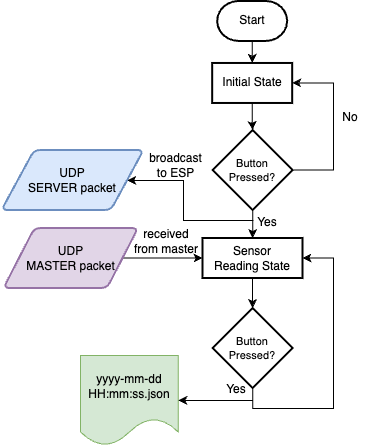

The diagram above was exported from draw.io. Its source (the exported page's mxGraphModel, read from the mxfile embedded in the PNG):
<mxGraphModel dx="1760" dy="595" grid="1" gridSize="10" guides="1" tooltips="1" connect="1" arrows="1" fold="1" page="1" pageScale="1" pageWidth="827" pageHeight="1169" math="0" shadow="0">
  <root>
    <mxCell id="0" />
    <mxCell id="1" parent="0" />
    <mxCell id="2" value="" style="edgeStyle=orthogonalEdgeStyle;rounded=0;orthogonalLoop=1;jettySize=auto;html=1;" edge="1" source="3" target="7" parent="1">
      <mxGeometry relative="1" as="geometry" />
    </mxCell>
    <mxCell id="3" value="Start" style="strokeWidth=2;html=1;shape=mxgraph.flowchart.terminator;whiteSpace=wrap;" vertex="1" parent="1">
      <mxGeometry x="393.68" y="900.47" width="70" height="40" as="geometry" />
    </mxCell>
    <mxCell id="4" value="" style="edgeStyle=orthogonalEdgeStyle;rounded=0;orthogonalLoop=1;jettySize=auto;html=1;exitX=0.5;exitY=1;exitDx=0;exitDy=0;" edge="1" source="21" target="9" parent="1">
      <mxGeometry relative="1" as="geometry" />
    </mxCell>
    <mxCell id="5" value="" style="edgeStyle=orthogonalEdgeStyle;rounded=0;orthogonalLoop=1;jettySize=auto;html=1;entryX=1;entryY=0.5;entryDx=0;entryDy=0;" edge="1" target="17" parent="1">
      <mxGeometry relative="1" as="geometry">
        <mxPoint x="430" y="1120" as="sourcePoint" />
        <mxPoint x="256.0526315789475" y="1025.47" as="targetPoint" />
        <Array as="points">
          <mxPoint x="360" y="1120" />
          <mxPoint x="360" y="1080" />
          <mxPoint x="304" y="1080" />
        </Array>
      </mxGeometry>
    </mxCell>
    <mxCell id="6" value="" style="edgeStyle=orthogonalEdgeStyle;rounded=0;orthogonalLoop=1;jettySize=auto;html=1;" edge="1" source="7" target="21" parent="1">
      <mxGeometry relative="1" as="geometry" />
    </mxCell>
    <mxCell id="7" value="Initial State" style="whiteSpace=wrap;html=1;strokeWidth=2;" vertex="1" parent="1">
      <mxGeometry x="388.68" y="962.47" width="80" height="40" as="geometry" />
    </mxCell>
    <mxCell id="8" value="" style="edgeStyle=orthogonalEdgeStyle;rounded=0;orthogonalLoop=1;jettySize=auto;html=1;" edge="1" source="9" target="13" parent="1">
      <mxGeometry relative="1" as="geometry" />
    </mxCell>
    <mxCell id="9" value="Sensor &lt;br&gt;Reading State" style="whiteSpace=wrap;html=1;strokeWidth=2;" vertex="1" parent="1">
      <mxGeometry x="379" y="1137.5" width="100" height="40" as="geometry" />
    </mxCell>
    <mxCell id="10" value="Yes" style="text;html=1;strokeColor=none;fillColor=none;align=center;verticalAlign=middle;whiteSpace=wrap;rounded=0;" vertex="1" parent="1">
      <mxGeometry x="382" y="1276" width="62.18" height="26" as="geometry" />
    </mxCell>
    <mxCell id="11" value="" style="edgeStyle=orthogonalEdgeStyle;rounded=0;orthogonalLoop=1;jettySize=auto;html=1;entryX=1;entryY=0.5;entryDx=0;entryDy=0;exitX=0.5;exitY=1;exitDx=0;exitDy=0;" edge="1" source="13" target="9" parent="1">
      <mxGeometry relative="1" as="geometry">
        <mxPoint x="428.68421052631584" y="1320" as="targetPoint" />
        <Array as="points">
          <mxPoint x="429" y="1308" />
          <mxPoint x="510" y="1308" />
          <mxPoint x="510" y="1158" />
        </Array>
      </mxGeometry>
    </mxCell>
    <mxCell id="12" value="" style="edgeStyle=orthogonalEdgeStyle;rounded=0;orthogonalLoop=1;jettySize=auto;html=1;entryX=1;entryY=0.5;entryDx=0;entryDy=0;exitX=0.5;exitY=1;exitDx=0;exitDy=0;" edge="1" source="13" target="19" parent="1">
      <mxGeometry relative="1" as="geometry">
        <mxPoint x="429.17999999999984" y="1377.4999999999998" as="targetPoint" />
        <Array as="points">
          <mxPoint x="429" y="1300" />
        </Array>
      </mxGeometry>
    </mxCell>
    <mxCell id="13" value="Button Pressed?" style="rhombus;whiteSpace=wrap;html=1;strokeWidth=2;fontSize=11;" vertex="1" parent="1">
      <mxGeometry x="389.18" y="1207.5" width="80" height="80" as="geometry" />
    </mxCell>
    <mxCell id="14" value="received from master" style="text;html=1;strokeColor=none;fillColor=none;align=center;verticalAlign=middle;whiteSpace=wrap;rounded=0;" vertex="1" parent="1">
      <mxGeometry x="307.32" y="1127.5" width="71.68" height="26" as="geometry" />
    </mxCell>
    <mxCell id="15" value="" style="edgeStyle=orthogonalEdgeStyle;rounded=0;orthogonalLoop=1;jettySize=auto;html=1;" edge="1" source="16" target="9" parent="1">
      <mxGeometry relative="1" as="geometry" />
    </mxCell>
    <mxCell id="16" value="UDP &lt;br&gt;MASTER packet" style="shape=parallelogram;html=1;strokeWidth=2;perimeter=parallelogramPerimeter;whiteSpace=wrap;rounded=1;arcSize=12;size=0.23;fillColor=#e1d5e7;strokeColor=#9673a6;" vertex="1" parent="1">
      <mxGeometry x="180" y="1127.5" width="134.5" height="60" as="geometry" />
    </mxCell>
    <mxCell id="17" value="UDP &lt;br&gt;SERVER packet" style="shape=parallelogram;html=1;strokeWidth=2;perimeter=parallelogramPerimeter;whiteSpace=wrap;rounded=1;arcSize=12;size=0.23;fillColor=#dae8fc;strokeColor=#6c8ebf;" vertex="1" parent="1">
      <mxGeometry x="178" y="1049.5" width="142" height="60" as="geometry" />
    </mxCell>
    <mxCell id="18" value="broadcast to ESP" style="text;html=1;strokeColor=none;fillColor=none;align=center;verticalAlign=middle;whiteSpace=wrap;rounded=0;" vertex="1" parent="1">
      <mxGeometry x="322.15999999999997" y="1051.5" width="60.68" height="26" as="geometry" />
    </mxCell>
    <mxCell id="19" value="yyyy-mm-dd HH:mm:ss.json" style="shape=document;whiteSpace=wrap;html=1;boundedLbl=1;fillColor=#d5e8d4;strokeColor=#82b366;" vertex="1" parent="1">
      <mxGeometry x="257" y="1255" width="97.82" height="90" as="geometry" />
    </mxCell>
    <mxCell id="20" value="" style="edgeStyle=orthogonalEdgeStyle;rounded=0;orthogonalLoop=1;jettySize=auto;html=1;entryX=1;entryY=0.5;entryDx=0;entryDy=0;exitX=1;exitY=0.5;exitDx=0;exitDy=0;" edge="1" source="21" target="7" parent="1">
      <mxGeometry relative="1" as="geometry">
        <mxPoint x="469.18000000000006" y="1051.47" as="sourcePoint" />
        <Array as="points">
          <mxPoint x="510" y="1070" />
          <mxPoint x="510" y="982" />
        </Array>
      </mxGeometry>
    </mxCell>
    <mxCell id="21" value="Button Pressed?" style="rhombus;whiteSpace=wrap;html=1;strokeWidth=2;fontSize=11;" vertex="1" parent="1">
      <mxGeometry x="389.18" y="1029.5" width="80" height="80" as="geometry" />
    </mxCell>
    <mxCell id="22" value="No" style="text;html=1;strokeColor=none;fillColor=none;align=center;verticalAlign=middle;whiteSpace=wrap;rounded=0;" vertex="1" parent="1">
      <mxGeometry x="512" y="1002.47" width="30" height="30" as="geometry" />
    </mxCell>
    <mxCell id="23" value="Yes" style="text;html=1;strokeColor=none;fillColor=none;align=center;verticalAlign=middle;whiteSpace=wrap;rounded=0;" vertex="1" parent="1">
      <mxGeometry x="412.82" y="1109.5" width="62.18" height="26" as="geometry" />
    </mxCell>
  </root>
</mxGraphModel>